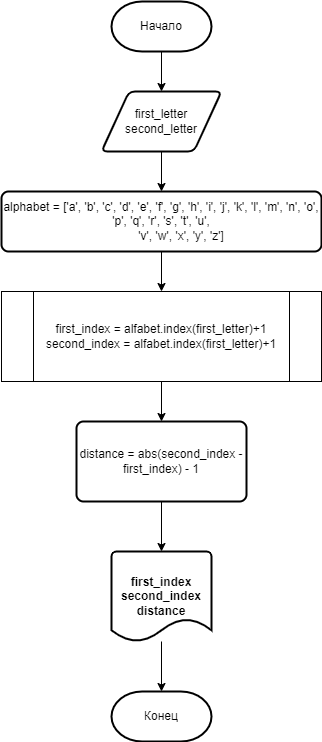

The diagram above was exported from draw.io. Its source (the exported page's mxGraphModel, read from the mxfile embedded in the PNG):
<mxGraphModel dx="1422" dy="762" grid="1" gridSize="10" guides="1" tooltips="1" connect="1" arrows="1" fold="1" page="1" pageScale="1" pageWidth="827" pageHeight="1169" math="0" shadow="0">
  <root>
    <mxCell id="0" />
    <mxCell id="1" parent="0" />
    <mxCell id="iMC_Il9mwZOx_waYMEVm-1" value="" style="edgeStyle=orthogonalEdgeStyle;rounded=0;orthogonalLoop=1;jettySize=auto;html=1;entryX=0.5;entryY=0;entryDx=0;entryDy=0;" edge="1" parent="1" source="iMC_Il9mwZOx_waYMEVm-2" target="iMC_Il9mwZOx_waYMEVm-11">
      <mxGeometry relative="1" as="geometry">
        <mxPoint x="390" y="130" as="targetPoint" />
      </mxGeometry>
    </mxCell>
    <mxCell id="iMC_Il9mwZOx_waYMEVm-2" value="Начало" style="strokeWidth=2;html=1;shape=mxgraph.flowchart.terminator;whiteSpace=wrap;" vertex="1" parent="1">
      <mxGeometry x="340" y="40" width="100" height="50" as="geometry" />
    </mxCell>
    <mxCell id="iMC_Il9mwZOx_waYMEVm-15" value="" style="edgeStyle=orthogonalEdgeStyle;rounded=0;orthogonalLoop=1;jettySize=auto;html=1;" edge="1" parent="1" source="iMC_Il9mwZOx_waYMEVm-5" target="iMC_Il9mwZOx_waYMEVm-7">
      <mxGeometry relative="1" as="geometry" />
    </mxCell>
    <mxCell id="iMC_Il9mwZOx_waYMEVm-5" value="distance = abs(second_index - first_index) - 1" style="rounded=1;whiteSpace=wrap;html=1;absoluteArcSize=1;arcSize=14;strokeWidth=2;" vertex="1" parent="1">
      <mxGeometry x="305" y="460" width="170" height="80" as="geometry" />
    </mxCell>
    <mxCell id="iMC_Il9mwZOx_waYMEVm-6" value="" style="edgeStyle=orthogonalEdgeStyle;rounded=0;orthogonalLoop=1;jettySize=auto;html=1;" edge="1" parent="1" source="iMC_Il9mwZOx_waYMEVm-7" target="iMC_Il9mwZOx_waYMEVm-9">
      <mxGeometry relative="1" as="geometry" />
    </mxCell>
    <mxCell id="iMC_Il9mwZOx_waYMEVm-7" value="first_index&lt;br&gt;second_index&lt;br&gt;distance" style="strokeWidth=2;html=1;shape=mxgraph.flowchart.document2;whiteSpace=wrap;size=0.25;fontStyle=1" vertex="1" parent="1">
      <mxGeometry x="340" y="590" width="100" height="90" as="geometry" />
    </mxCell>
    <mxCell id="iMC_Il9mwZOx_waYMEVm-8" style="edgeStyle=orthogonalEdgeStyle;rounded=0;orthogonalLoop=1;jettySize=auto;html=1;exitX=0.5;exitY=1;exitDx=0;exitDy=0;exitPerimeter=0;" edge="1" parent="1" source="iMC_Il9mwZOx_waYMEVm-2" target="iMC_Il9mwZOx_waYMEVm-2">
      <mxGeometry relative="1" as="geometry" />
    </mxCell>
    <mxCell id="iMC_Il9mwZOx_waYMEVm-9" value="Конец" style="strokeWidth=2;html=1;shape=mxgraph.flowchart.terminator;whiteSpace=wrap;" vertex="1" parent="1">
      <mxGeometry x="340" y="730" width="100" height="50" as="geometry" />
    </mxCell>
    <mxCell id="iMC_Il9mwZOx_waYMEVm-20" value="" style="edgeStyle=orthogonalEdgeStyle;rounded=0;orthogonalLoop=1;jettySize=auto;html=1;endArrow=classic;endFill=1;" edge="1" parent="1" source="iMC_Il9mwZOx_waYMEVm-11" target="iMC_Il9mwZOx_waYMEVm-18">
      <mxGeometry relative="1" as="geometry" />
    </mxCell>
    <mxCell id="iMC_Il9mwZOx_waYMEVm-11" value="first_letter&lt;br&gt;second_letter" style="shape=parallelogram;html=1;strokeWidth=2;perimeter=parallelogramPerimeter;whiteSpace=wrap;rounded=1;arcSize=12;size=0.23;" vertex="1" parent="1">
      <mxGeometry x="330" y="130" width="120" height="60" as="geometry" />
    </mxCell>
    <mxCell id="iMC_Il9mwZOx_waYMEVm-14" value="" style="edgeStyle=orthogonalEdgeStyle;rounded=0;orthogonalLoop=1;jettySize=auto;html=1;" edge="1" parent="1" source="iMC_Il9mwZOx_waYMEVm-12" target="iMC_Il9mwZOx_waYMEVm-5">
      <mxGeometry relative="1" as="geometry" />
    </mxCell>
    <mxCell id="iMC_Il9mwZOx_waYMEVm-12" value="first_index = alfabet.index(first_letter)+1&lt;br&gt;second_index = alfabet.index(first_letter)+1" style="shape=process;whiteSpace=wrap;html=1;backgroundOutline=1;" vertex="1" parent="1">
      <mxGeometry x="230" y="330" width="320" height="90" as="geometry" />
    </mxCell>
    <mxCell id="iMC_Il9mwZOx_waYMEVm-21" value="" style="edgeStyle=orthogonalEdgeStyle;rounded=0;orthogonalLoop=1;jettySize=auto;html=1;endArrow=classic;endFill=1;" edge="1" parent="1" source="iMC_Il9mwZOx_waYMEVm-18" target="iMC_Il9mwZOx_waYMEVm-12">
      <mxGeometry relative="1" as="geometry" />
    </mxCell>
    <mxCell id="iMC_Il9mwZOx_waYMEVm-18" value="&lt;div&gt;alphabet = ['a', 'b', 'c', 'd', 'e', 'f', 'g', 'h', 'i', 'j', 'k', 'l', 'm', 'n', 'o', 'p', 'q', 'r', 's', 't', 'u',&lt;/div&gt;&lt;div&gt;&amp;nbsp; &amp;nbsp; &amp;nbsp; &amp;nbsp; &amp;nbsp; &amp;nbsp; 'v', 'w', 'x', 'y', 'z']&lt;/div&gt;" style="rounded=1;whiteSpace=wrap;html=1;absoluteArcSize=1;arcSize=14;strokeWidth=2;" vertex="1" parent="1">
      <mxGeometry x="230" y="230" width="320" height="60" as="geometry" />
    </mxCell>
  </root>
</mxGraphModel>